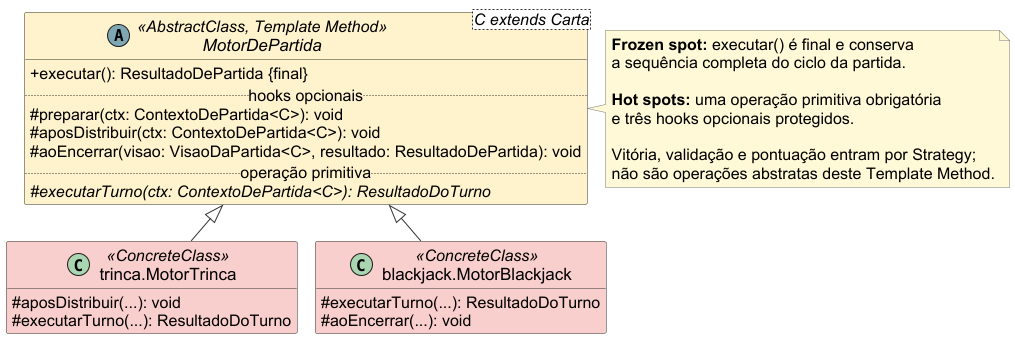

The diagram above was rendered by PlantUML. Its source (embedded in the PNG):
@startuml
' Recorte simplificado para o slide 7 — Template Method.
' Mostra somente o algoritmo invariável e os pontos de extensão reais.

!pragma layout smetana
top to bottom direction

skinparam backgroundColor #FFFFFF
skinparam classAttributeIconSize 0
skinparam shadowing false
skinparam linetype ortho
skinparam defaultFontName Arial
skinparam defaultFontSize 16
skinparam classFontSize 17
skinparam classBorderColor #333333
skinparam arrowColor #333333
skinparam noteBackgroundColor #FFF9D6
skinparam noteBorderColor #777777
hide empty fields

abstract class "MotorDePartida<C extends Carta>" as MotorDePartida         << (A,#7EA6B2) AbstractClass, Template Method >> #FFF2CC {
    +executar(): ResultadoDePartida {final}
    .. hooks opcionais ..
    #preparar(ctx: ContextoDePartida<C>): void
    #aposDistribuir(ctx: ContextoDePartida<C>): void
    #aoEncerrar(visao: VisaoDaPartida<C>, resultado: ResultadoDePartida): void
    .. operação primitiva ..
    #executarTurno(ctx: ContextoDePartida<C>): ResultadoDoTurno {abstract}
}

class "trinca.MotorTrinca" as MotorTrinca         << (C,#A9D5B0) ConcreteClass >> #F8CECC {
    #aposDistribuir(...): void
    #executarTurno(...): ResultadoDoTurno
}

class "blackjack.MotorBlackjack" as MotorBlackjack         << (C,#A9D5B0) ConcreteClass >> #F8CECC {
    #executarTurno(...): ResultadoDoTurno
    #aoEncerrar(...): void
}

MotorDePartida <|-- MotorTrinca
MotorDePartida <|-- MotorBlackjack

note right of MotorDePartida
  <b>Frozen spot:</b> executar() é final e conserva
  a sequência completa do ciclo da partida.

  <b>Hot spots:</b> uma operação primitiva obrigatória
  e três hooks opcionais protegidos.

  Vitória, validação e pontuação entram por Strategy;
  não são operações abstratas deste Template Method.
end note

@enduml